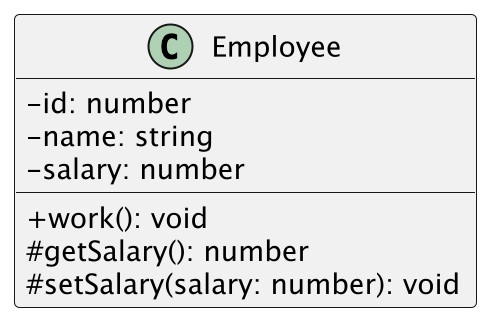

The diagram above was rendered by PlantUML. Its source (embedded in the PNG):
@startuml
scale 2
skinparam ClassAttributeIconSize 0

class Employee {
    - id: number
    - name: string
    - salary: number
    + work(): void
    # getSalary(): number
    # setSalary(salary: number): void
}


@enduml